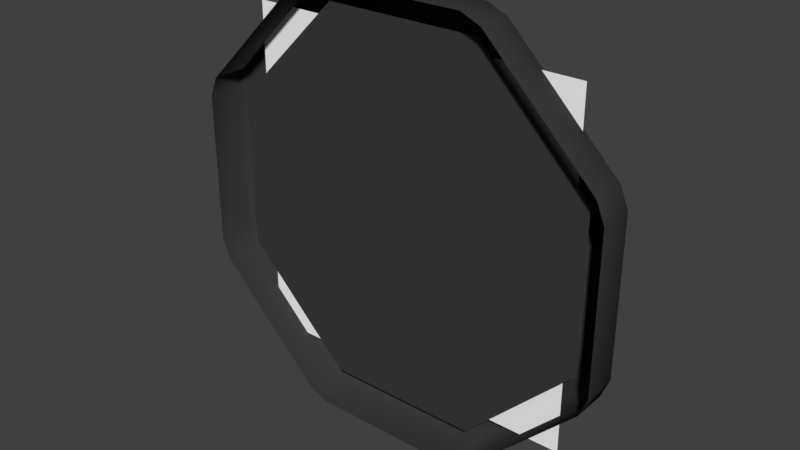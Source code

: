 # Source: icon.blend  (saved by Blender 2.78.0; exported with 4.5.12 LTS)
import bpy
from mathutils import Matrix  # noqa: F401  (used for matrix-valued properties, if any)

bpy.ops.wm.read_factory_settings(use_empty=True)
scene = bpy.context.scene
scene.name = 'Scene'

# ---- collections
col_collection_1 = bpy.data.collections.new('Collection 1'); scene.collection.children.link(col_collection_1)

# ---- materials (node trees are filled in below, after node groups)
mat_icon = bpy.data.materials.new('Icon')
mat_icon.alpha_threshold = 0.0
mat_icon.use_transparent_shadow = False
mat_icon.diffuse_color = (1.0, 1.0, 1.0, 1.0)
mat_icon.specular_color = (0.0, 0.0, 0.0)
mat_icon.roughness = 0.5
mat_frame = bpy.data.materials.new('Frame')
mat_frame.alpha_threshold = 0.0
mat_frame.use_transparent_shadow = False
mat_frame.diffuse_color = (0.04445, 0.04445, 0.04445, 1.0)
mat_frame.specular_color = (0.2079, 0.2079, 0.2079)
mat_frame.roughness = 0.5

# ---- material node trees

# ---- world
world_world = bpy.data.worlds.new('World'); scene.world = world_world
world_world.color = (0.05088, 0.05088, 0.05088)
world_world.use_sun_shadow = False
world_world.sun_shadow_jitter_overblur = 0.0
world_world.cycles.sampling_method = 'MANUAL'

# ---- meshes
me_circle_002 = bpy.data.meshes.new('Circle.002')
me_circle_002.from_pydata([(0.5001, 0.02707, 0.5001), (0.5001, 0.02707, -0.5001), (-0.5001, 0.02707, -0.5001), (-0.5001, 0.02707, 0.5001)], [], [(1, 2, 3, 0)])
_uv = me_circle_002.uv_layers.new(name='UVMap')
_uv.uv.foreach_set('vector', [9.998e-05, 0.0001001, 0.9999, 9.998e-05, 0.9999, 0.9999, 0.0001001, 0.9999])
me_circle_002.materials.append(mat_icon)
me_circle_002.use_remesh_preserve_volume = False
me_circle_002.use_remesh_preserve_attributes = False
me_circle_002.use_mirror_vertex_groups = False
me_circle_002.update()
me_circle_001 = bpy.data.meshes.new('Circle.001')
me_circle_001.from_pydata([(-0.5507, -1.794e-07, -0.2281), (-0.5507, -1.794e-07, 0.2281), (-0.2281, -7.432e-08, 0.5507), (0.2281, 7.432e-08, 0.5507), (0.5507, 1.794e-07, 0.2281), (0.0, 0.0, 0.0), (0.5507, 1.794e-07, -0.2281), (-0.2281, -7.432e-08, -0.5507), (0.2281, 7.432e-08, -0.5507), (0.2449, 0.06767, 0.5913), (0.2251, 0.03383, 0.6251), (0.2829, 0.03383, 0.6012), (0.6012, 0.03383, 0.2829), (0.6251, 0.03383, 0.2251), (0.5913, 0.06767, 0.2449), (0.6251, 0.03383, -0.2251), (0.6012, 0.03383, -0.2829), (0.5913, 0.06767, -0.2449), (0.2829, 0.03383, -0.6012), (0.2251, 0.03383, -0.6251), (0.2449, 0.06767, -0.5913), (-0.2251, 0.03383, -0.6251), (-0.2829, 0.03383, -0.6012), (-0.2449, 0.06767, -0.5913), (-0.6012, 0.03383, -0.2829), (-0.6251, 0.03383, -0.2251), (-0.5913, 0.06767, -0.2449), (-0.6251, 0.03383, 0.2251), (-0.6012, 0.03383, 0.2829), (-0.5913, 0.06767, 0.2449), (-0.2829, 0.03383, 0.6012), (-0.2251, 0.03383, 0.6251), (-0.2449, 0.06767, 0.5913), (0.2829, -0.06767, 0.6012), (0.2251, -0.06767, 0.6251), (0.6251, -0.06767, 0.2251), (0.6012, -0.06767, 0.2829), (0.6012, -0.06767, -0.2829), (0.6251, -0.06767, -0.2251), (0.2251, -0.06767, -0.6251), (0.2829, -0.06767, -0.6012), (-0.2829, -0.06767, -0.6012), (-0.2251, -0.06767, -0.6251), (-0.6251, -0.06767, -0.2251), (-0.6012, -0.06767, -0.2829), (-0.6012, -0.06767, 0.2829), (-0.6251, -0.06767, 0.2251), (-0.2251, -0.06767, 0.6251), (-0.2829, -0.06767, 0.6012), (0.2311, 0.03383, 0.4762), (0.1733, 0.03383, 0.5001), (0.2212, 0.06767, 0.534), (0.4762, 0.03383, 0.2311), (0.534, 0.06767, 0.2212), (0.5001, 0.03383, 0.1733), (0.5001, 0.03383, -0.1733), (0.534, 0.06767, -0.2212), (0.4762, 0.03383, -0.2311), (0.2311, 0.03383, -0.4762), (0.2212, 0.06767, -0.534), (0.1733, 0.03383, -0.5001), (-0.1733, 0.03383, -0.5001), (-0.2212, 0.06767, -0.534), (-0.2311, 0.03383, -0.4762), (-0.4762, 0.03383, -0.2311), (-0.534, 0.06767, -0.2212), (-0.5001, 0.03383, -0.1733), (-0.5001, 0.03383, 0.1733), (-0.534, 0.06767, 0.2212), (-0.4762, 0.03383, 0.2311), (-0.2311, 0.03383, 0.4762), (-0.2212, 0.06767, 0.534), (-0.1733, 0.03383, 0.5001), (0.1733, 5.648e-08, 0.5001), (0.2311, 7.53e-08, 0.4762), (0.4762, 1.552e-07, 0.2311), (0.5001, 1.613e-07, 0.1733), (0.5001, 1.444e-07, -0.1733), (0.4762, 1.342e-07, -0.2311), (0.2311, 4.587e-08, -0.4762), (0.1733, 2.623e-08, -0.5001), (-0.1733, -8.672e-08, -0.5001), (-0.2311, -1.047e-07, -0.4762), (-0.4762, -1.762e-07, -0.2311), (-0.5001, -1.815e-07, -0.1733), (-0.5001, -1.646e-07, 0.1733), (-0.4762, -1.552e-07, 0.2311), (-0.2311, -7.53e-08, 0.4762), (-0.1733, -5.648e-08, 0.5001)], [], [(2, 3, 5), (8, 7, 5), (6, 8, 5), (1, 2, 5), (3, 4, 5), (0, 5, 7), (6, 5, 4), (1, 5, 0), (49, 52, 75, 74), (26, 29, 68, 65), (20, 23, 62, 59), (32, 9, 51, 71), (12, 11, 33, 36), (29, 32, 71, 68), (23, 26, 65, 62), (17, 20, 59, 56), (30, 28, 45, 48), (24, 22, 41, 44), (18, 16, 37, 40), (10, 31, 47, 34), (14, 17, 56, 53), (27, 25, 43, 46), (21, 19, 39, 42), (15, 13, 35, 38), (66, 67, 85, 84), (60, 61, 81, 80), (72, 50, 73, 88), (54, 55, 77, 76), (69, 70, 87, 86), (63, 64, 83, 82), (57, 58, 79, 78), (9, 10, 11), (12, 13, 14), (15, 16, 17), (18, 19, 20), (21, 22, 23), (24, 25, 26), (27, 28, 29), (30, 31, 32), (49, 50, 51), (52, 53, 54), (55, 56, 57), (58, 59, 60), (61, 62, 63), (64, 65, 66), (67, 68, 69), (70, 71, 72), (14, 9, 11, 12), (17, 14, 13, 15), (20, 17, 16, 18), (23, 20, 19, 21), (26, 23, 22, 24), (29, 26, 25, 27), (32, 29, 28, 30), (9, 32, 31, 10), (27, 46, 45, 28), (47, 31, 30, 48), (21, 42, 41, 22), (43, 25, 24, 44), (15, 38, 37, 16), (39, 19, 18, 40), (10, 34, 33, 11), (35, 13, 12, 36), (52, 49, 51, 53), (55, 54, 53, 56), (58, 57, 56, 59), (61, 60, 59, 62), (64, 63, 62, 65), (67, 66, 65, 68), (70, 69, 68, 71), (50, 72, 71, 51), (66, 84, 83, 64), (81, 61, 63, 82), (60, 80, 79, 58), (77, 55, 57, 78), (54, 76, 75, 52), (73, 50, 49, 74), (87, 70, 72, 88), (69, 86, 85, 67), (9, 14, 53, 51)])
me_circle_001.polygons.foreach_set('use_smooth', [0, 0, 0, 0, 0, 0, 0, 0, 1, 1, 1, 1, 1, 1, 1, 1, 1, 1, 1, 1, 1, 1, 1, 1, 1, 1, 1, 1, 1, 1, 1, 1, 1, 1, 1, 1, 1, 1, 1, 1, 1, 1, 1, 1, 1, 1, 1, 1, 1, 1, 1, 1, 1, 1, 1, 1, 1, 1, 1, 1, 1, 1, 1, 1, 1, 1, 1, 1, 1, 1, 1, 1, 1, 1, 1, 1, 1, 1, 1, 1])
_uv = me_circle_001.uv_layers.new(name='UVMap')
_uv.uv.foreach_set('vector', [0.7533, 0.3899, 0.7533, 0.602, 0.4973, 0.4959, 0.2414, 0.602, 0.2414, 0.3899, 0.4973, 0.4959, 0.3913, 0.7519, 0.2414, 0.602, 0.4973, 0.4959, 0.6034, 0.2399, 0.7533, 0.3899, 0.4973, 0.4959, 0.7533, 0.602, 0.6034, 0.7519, 0.4973, 0.4959, 0.3913, 0.2399, 0.4973, 0.4959, 0.2414, 0.3899, 0.3913, 0.7519, 0.4973, 0.4959, 0.6034, 0.7519, 0.6034, 0.2399, 0.4973, 0.4959, 0.3913, 0.2399, 0.8185, 0.381, 0.8159, 0.5919, 0.7947, 0.586, 0.7992, 0.3854, 0.1103, 0.334, 0.342, 0.1078, 0.3571, 0.1461, 0.1481, 0.3505, 0.3361, 0.8801, 0.1078, 0.6567, 0.1459, 0.6413, 0.3511, 0.8423, 0.663, 0.1097, 0.8862, 0.3313, 0.849, 0.3462, 0.6473, 0.1472, 0.9137, 0.6343, 0.9183, 0.3406, 0.991, 0.3183, 0.9888, 0.6598, 0.342, 0.1078, 0.663, 0.1097, 0.6473, 0.1472, 0.3571, 0.1461, 0.1078, 0.6567, 0.1103, 0.334, 0.1481, 0.3505, 0.1459, 0.6413, 0.6521, 0.8678, 0.3361, 0.8801, 0.3511, 0.8423, 0.6362, 0.8303, 0.6532, 0.07734, 0.3516, 0.07466, 0.329, 0.00017, 0.6781, 0.001472, 0.0774, 0.3437, 0.07469, 0.6474, 0.00017, 0.6709, 0.0001701, 0.3179, 0.3467, 0.9118, 0.6435, 0.901, 0.6678, 0.9735, 0.3241, 0.9887, 0.9018, 0.302, 0.6927, 0.09311, 0.7284, 0.02523, 0.9724, 0.2664, 0.8816, 0.6437, 0.6521, 0.8678, 0.6362, 0.8303, 0.8447, 0.6271, 0.3119, 0.09142, 0.09367, 0.3036, 0.02459, 0.2666, 0.2758, 0.01892, 0.09198, 0.6868, 0.3068, 0.8973, 0.2726, 0.9666, 0.01992, 0.7241, 0.6823, 0.8835, 0.8978, 0.6735, 0.9651, 0.7097, 0.7191, 0.9539, 0.196, 0.3473, 0.3532, 0.1927, 0.3649, 0.2122, 0.2136, 0.3583, 0.3467, 0.795, 0.1922, 0.6448, 0.2113, 0.6333, 0.3571, 0.7774, 0.6512, 0.1938, 0.8041, 0.3429, 0.7857, 0.3543, 0.6409, 0.2112, 0.7977, 0.6297, 0.6393, 0.7845, 0.6269, 0.7653, 0.7805, 0.6185, 0.3931, 0.1772, 0.6125, 0.1772, 0.6074, 0.1992, 0.398, 0.1972, 0.1772, 0.6051, 0.1782, 0.3864, 0.2002, 0.392, 0.1973, 0.6004, 0.6003, 0.8011, 0.3851, 0.8115, 0.3898, 0.7901, 0.5948, 0.7815, 0.8862, 0.3313, 0.9018, 0.302, 0.9183, 0.3406, 0.9137, 0.6343, 0.8978, 0.6735, 0.8816, 0.6437, 0.6823, 0.8835, 0.6435, 0.901, 0.6521, 0.8678, 0.3467, 0.9118, 0.3068, 0.8973, 0.3361, 0.8801, 0.09198, 0.6868, 0.07469, 0.6474, 0.1078, 0.6567, 0.0774, 0.3437, 0.09367, 0.3036, 0.1103, 0.334, 0.3119, 0.09142, 0.3516, 0.07466, 0.342, 0.1078, 0.6532, 0.07734, 0.6927, 0.09311, 0.663, 0.1097, 0.8185, 0.381, 0.8041, 0.3429, 0.849, 0.3462, 0.8159, 0.5919, 0.8447, 0.6271, 0.7977, 0.6297, 0.6393, 0.7845, 0.6362, 0.8303, 0.6003, 0.8011, 0.3851, 0.8115, 0.3511, 0.8423, 0.3467, 0.795, 0.1922, 0.6448, 0.1459, 0.6413, 0.1772, 0.6051, 0.1782, 0.3864, 0.1481, 0.3505, 0.196, 0.3473, 0.3532, 0.1927, 0.3571, 0.1461, 0.3931, 0.1772, 0.6125, 0.1772, 0.6473, 0.1472, 0.6512, 0.1938, 0.8816, 0.6437, 0.8862, 0.3313, 0.9183, 0.3406, 0.9137, 0.6343, 0.6521, 0.8678, 0.8816, 0.6437, 0.8978, 0.6735, 0.6823, 0.8835, 0.3361, 0.8801, 0.6521, 0.8678, 0.6435, 0.901, 0.3467, 0.9118, 0.1078, 0.6567, 0.3361, 0.8801, 0.3068, 0.8973, 0.09198, 0.6868, 0.1103, 0.334, 0.1078, 0.6567, 0.07469, 0.6474, 0.0774, 0.3437, 0.342, 0.1078, 0.1103, 0.334, 0.09367, 0.3036, 0.3119, 0.09142, 0.663, 0.1097, 0.342, 0.1078, 0.3516, 0.07466, 0.6532, 0.07734, 0.8862, 0.3313, 0.663, 0.1097, 0.6927, 0.09311, 0.9018, 0.302, 0.3119, 0.09142, 0.2758, 0.01892, 0.329, 0.00017, 0.3516, 0.07466, 0.7284, 0.02523, 0.6927, 0.09311, 0.6532, 0.07734, 0.6781, 0.001472, 0.09198, 0.6868, 0.01992, 0.7241, 0.00017, 0.6709, 0.07469, 0.6474, 0.02459, 0.2666, 0.09367, 0.3036, 0.0774, 0.3437, 0.0001701, 0.3179, 0.6823, 0.8835, 0.7191, 0.9539, 0.6678, 0.9735, 0.6435, 0.901, 0.2726, 0.9666, 0.3068, 0.8973, 0.3467, 0.9118, 0.3241, 0.9887, 0.9018, 0.302, 0.9724, 0.2664, 0.991, 0.3183, 0.9183, 0.3406, 0.9651, 0.7097, 0.8978, 0.6735, 0.9137, 0.6343, 0.9888, 0.6598, 0.8159, 0.5919, 0.8185, 0.381, 0.849, 0.3462, 0.8447, 0.6271, 0.6393, 0.7845, 0.7977, 0.6297, 0.8447, 0.6271, 0.6362, 0.8303, 0.3851, 0.8115, 0.6003, 0.8011, 0.6362, 0.8303, 0.3511, 0.8423, 0.1922, 0.6448, 0.3467, 0.795, 0.3511, 0.8423, 0.1459, 0.6413, 0.1782, 0.3864, 0.1772, 0.6051, 0.1459, 0.6413, 0.1481, 0.3505, 0.3532, 0.1927, 0.196, 0.3473, 0.1481, 0.3505, 0.3571, 0.1461, 0.6125, 0.1772, 0.3931, 0.1772, 0.3571, 0.1461, 0.6473, 0.1472, 0.8041, 0.3429, 0.6512, 0.1938, 0.6473, 0.1472, 0.849, 0.3462, 0.196, 0.3473, 0.2136, 0.3583, 0.2002, 0.392, 0.1782, 0.3864, 0.2113, 0.6333, 0.1922, 0.6448, 0.1772, 0.6051, 0.1973, 0.6004, 0.3467, 0.795, 0.3571, 0.7774, 0.3898, 0.7901, 0.3851, 0.8115, 0.6269, 0.7653, 0.6393, 0.7845, 0.6003, 0.8011, 0.5948, 0.7815, 0.7977, 0.6297, 0.7805, 0.6185, 0.7947, 0.586, 0.8159, 0.5919, 0.7857, 0.3543, 0.8041, 0.3429, 0.8185, 0.381, 0.7992, 0.3854, 0.6074, 0.1992, 0.6125, 0.1772, 0.6512, 0.1938, 0.6409, 0.2112, 0.3931, 0.1772, 0.398, 0.1972, 0.3649, 0.2122, 0.3532, 0.1927, 0.8862, 0.3313, 0.8816, 0.6437, 0.8447, 0.6271, 0.849, 0.3462])
me_circle_001.materials.append(mat_frame)
me_circle_001.use_remesh_preserve_volume = False
me_circle_001.use_remesh_preserve_attributes = False
me_circle_001.use_mirror_vertex_groups = False
me_circle_001.update()

# ---- objects
ob_icon = bpy.data.objects.new('Icon', me_circle_002)
ob_frame = bpy.data.objects.new('Frame', me_circle_001)

# ---- transforms, parenting, visibility, modifiers, constraints
ob_icon.location = (0.0, 0.0, 0.0)
ob_icon.hide_viewport = True
ob_icon.lineart.crease_threshold = 0.0
ob_frame.location = (0.0, 0.0, 0.0)
ob_frame.lineart.crease_threshold = 0.0

# ---- collection membership
col_collection_1.objects.link(ob_icon)
col_collection_1.objects.link(ob_frame)

# ---- scene / render settings (as saved in the file)
scene.frame_start = 1; scene.frame_end = 250; scene.frame_set(1)
scene.render.engine = 'BLENDER_EEVEE_NEXT'
scene.render.resolution_percentage = 50
scene.render.dither_intensity = 0.0
scene.cycles.use_denoising = False
scene.cycles.samples = 128
scene.cycles.sampling_pattern = 'TABULATED_SOBOL'
scene.cycles.light_sampling_threshold = 0.0
scene.cycles.use_adaptive_sampling = False
scene.cycles.use_light_tree = False
scene.cycles.blur_glossy = 0.0
scene.cycles.sample_clamp_indirect = 0.0
scene.view_settings.view_transform = 'Standard'
bpy.context.view_layer.update()

# ---- added for rendering (the .blend has no active camera and no usable light): camera, sun
cam_auto = bpy.data.cameras.new('AutoCamera')
cam_auto.lens = 50.0
cam_auto.sensor_width = 36.0
cam_auto.clip_end = 1000.0
ob_auto_camera = bpy.data.objects.new('AutoCamera', cam_auto)
scene.collection.objects.link(ob_auto_camera)
ob_auto_camera.location = (1.64075, -1.9689, 1.3126)
ob_auto_camera.rotation_euler = (1.09748, -7.21219e-08, 0.694738)
scene.camera = ob_auto_camera
light_auto_sun = bpy.data.lights.new('AutoSun', 'SUN')
light_auto_sun.energy = 3.0
light_auto_sun.angle = 0.0523599
ob_auto_sun = bpy.data.objects.new('AutoSun', light_auto_sun)
scene.collection.objects.link(ob_auto_sun)
ob_auto_sun.rotation_euler = (0.872665, 0.174533, 0.523599)
bpy.context.view_layer.update()
